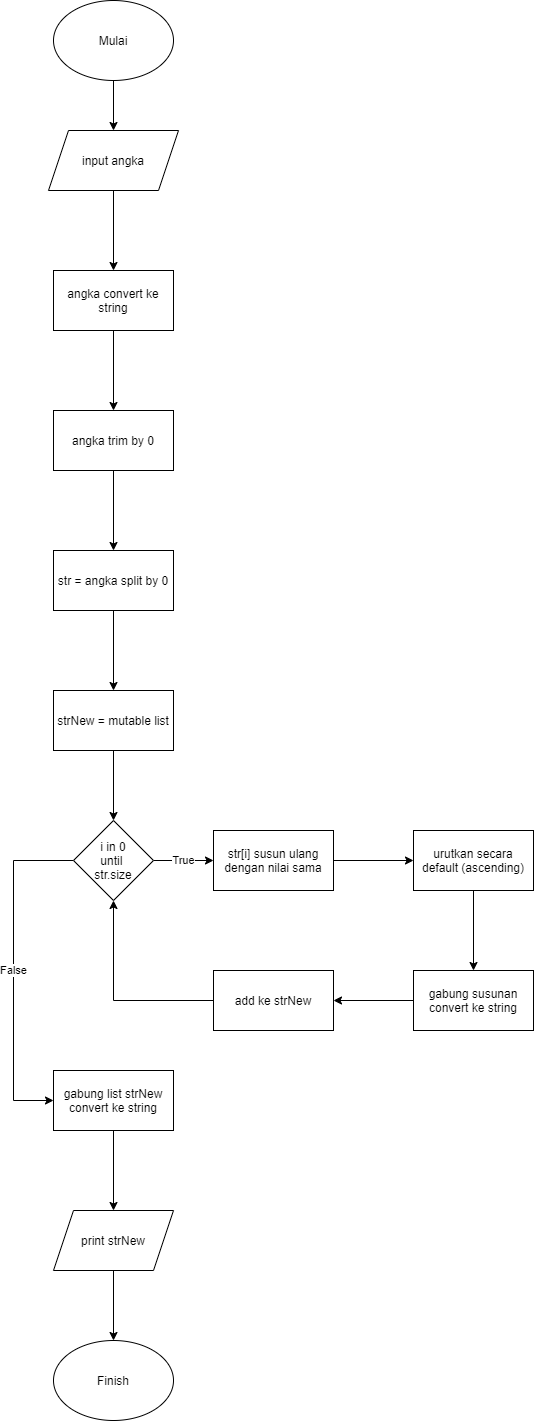

The diagram above was exported from draw.io. Its source (the exported page's mxGraphModel, read from the mxfile embedded in the PNG):
<mxGraphModel dx="1342" dy="535" grid="1" gridSize="10" guides="1" tooltips="1" connect="1" arrows="1" fold="1" page="1" pageScale="1" pageWidth="850" pageHeight="1100" math="0" shadow="0">
  <root>
    <mxCell id="0" />
    <mxCell id="1" parent="0" />
    <mxCell id="U4l-VjdyScDlGJ0wMyfh-1" value="" style="edgeStyle=orthogonalEdgeStyle;rounded=0;orthogonalLoop=1;jettySize=auto;html=1;" parent="1" source="U4l-VjdyScDlGJ0wMyfh-2" target="U4l-VjdyScDlGJ0wMyfh-3" edge="1">
      <mxGeometry relative="1" as="geometry" />
    </mxCell>
    <mxCell id="U4l-VjdyScDlGJ0wMyfh-2" value="Mulai" style="ellipse;whiteSpace=wrap;html=1;" parent="1" vertex="1">
      <mxGeometry x="350" y="50" width="120" height="80" as="geometry" />
    </mxCell>
    <mxCell id="U4l-VjdyScDlGJ0wMyfh-5" value="" style="edgeStyle=orthogonalEdgeStyle;rounded=0;orthogonalLoop=1;jettySize=auto;html=1;" parent="1" source="U4l-VjdyScDlGJ0wMyfh-3" target="U4l-VjdyScDlGJ0wMyfh-4" edge="1">
      <mxGeometry relative="1" as="geometry" />
    </mxCell>
    <mxCell id="U4l-VjdyScDlGJ0wMyfh-3" value="input angka" style="shape=parallelogram;perimeter=parallelogramPerimeter;whiteSpace=wrap;html=1;fixedSize=1;" parent="1" vertex="1">
      <mxGeometry x="345" y="180" width="130" height="60" as="geometry" />
    </mxCell>
    <mxCell id="U4l-VjdyScDlGJ0wMyfh-7" value="" style="edgeStyle=orthogonalEdgeStyle;rounded=0;orthogonalLoop=1;jettySize=auto;html=1;" parent="1" source="U4l-VjdyScDlGJ0wMyfh-4" target="U4l-VjdyScDlGJ0wMyfh-6" edge="1">
      <mxGeometry relative="1" as="geometry" />
    </mxCell>
    <mxCell id="U4l-VjdyScDlGJ0wMyfh-4" value="angka convert ke string" style="whiteSpace=wrap;html=1;" parent="1" vertex="1">
      <mxGeometry x="350" y="320" width="120" height="60" as="geometry" />
    </mxCell>
    <mxCell id="U4l-VjdyScDlGJ0wMyfh-9" value="" style="edgeStyle=orthogonalEdgeStyle;rounded=0;orthogonalLoop=1;jettySize=auto;html=1;" parent="1" source="U4l-VjdyScDlGJ0wMyfh-6" target="U4l-VjdyScDlGJ0wMyfh-8" edge="1">
      <mxGeometry relative="1" as="geometry" />
    </mxCell>
    <mxCell id="U4l-VjdyScDlGJ0wMyfh-6" value="angka trim by 0" style="whiteSpace=wrap;html=1;" parent="1" vertex="1">
      <mxGeometry x="350" y="460" width="120" height="60" as="geometry" />
    </mxCell>
    <mxCell id="U4l-VjdyScDlGJ0wMyfh-11" value="" style="edgeStyle=orthogonalEdgeStyle;rounded=0;orthogonalLoop=1;jettySize=auto;html=1;" parent="1" source="U4l-VjdyScDlGJ0wMyfh-8" target="U4l-VjdyScDlGJ0wMyfh-10" edge="1">
      <mxGeometry relative="1" as="geometry" />
    </mxCell>
    <mxCell id="U4l-VjdyScDlGJ0wMyfh-8" value="str = angka split by 0" style="whiteSpace=wrap;html=1;" parent="1" vertex="1">
      <mxGeometry x="350" y="600" width="120" height="60" as="geometry" />
    </mxCell>
    <mxCell id="U4l-VjdyScDlGJ0wMyfh-13" value="" style="edgeStyle=orthogonalEdgeStyle;rounded=0;orthogonalLoop=1;jettySize=auto;html=1;" parent="1" source="U4l-VjdyScDlGJ0wMyfh-10" target="U4l-VjdyScDlGJ0wMyfh-12" edge="1">
      <mxGeometry relative="1" as="geometry" />
    </mxCell>
    <mxCell id="U4l-VjdyScDlGJ0wMyfh-10" value="strNew = mutable list" style="whiteSpace=wrap;html=1;" parent="1" vertex="1">
      <mxGeometry x="350" y="740" width="120" height="60" as="geometry" />
    </mxCell>
    <mxCell id="U4l-VjdyScDlGJ0wMyfh-15" value="True" style="edgeStyle=orthogonalEdgeStyle;rounded=0;orthogonalLoop=1;jettySize=auto;html=1;" parent="1" source="U4l-VjdyScDlGJ0wMyfh-12" target="U4l-VjdyScDlGJ0wMyfh-14" edge="1">
      <mxGeometry relative="1" as="geometry" />
    </mxCell>
    <mxCell id="U4l-VjdyScDlGJ0wMyfh-24" value="False" style="edgeStyle=orthogonalEdgeStyle;rounded=0;orthogonalLoop=1;jettySize=auto;html=1;" parent="1" source="U4l-VjdyScDlGJ0wMyfh-12" target="U4l-VjdyScDlGJ0wMyfh-23" edge="1">
      <mxGeometry relative="1" as="geometry">
        <Array as="points">
          <mxPoint x="310" y="910" />
          <mxPoint x="310" y="1150" />
        </Array>
      </mxGeometry>
    </mxCell>
    <mxCell id="U4l-VjdyScDlGJ0wMyfh-12" value="i in 0&lt;br&gt;until&amp;nbsp;&lt;br&gt;str.size" style="rhombus;whiteSpace=wrap;html=1;" parent="1" vertex="1">
      <mxGeometry x="370" y="870" width="80" height="80" as="geometry" />
    </mxCell>
    <mxCell id="U4l-VjdyScDlGJ0wMyfh-17" value="" style="edgeStyle=orthogonalEdgeStyle;rounded=0;orthogonalLoop=1;jettySize=auto;html=1;" parent="1" source="U4l-VjdyScDlGJ0wMyfh-14" target="U4l-VjdyScDlGJ0wMyfh-16" edge="1">
      <mxGeometry relative="1" as="geometry" />
    </mxCell>
    <mxCell id="U4l-VjdyScDlGJ0wMyfh-14" value="str[i] susun ulang&lt;br&gt;dengan nilai sama" style="whiteSpace=wrap;html=1;" parent="1" vertex="1">
      <mxGeometry x="510" y="880" width="120" height="60" as="geometry" />
    </mxCell>
    <mxCell id="U4l-VjdyScDlGJ0wMyfh-19" value="" style="edgeStyle=orthogonalEdgeStyle;rounded=0;orthogonalLoop=1;jettySize=auto;html=1;" parent="1" source="U4l-VjdyScDlGJ0wMyfh-16" target="U4l-VjdyScDlGJ0wMyfh-18" edge="1">
      <mxGeometry relative="1" as="geometry" />
    </mxCell>
    <mxCell id="U4l-VjdyScDlGJ0wMyfh-16" value="urutkan secara default (ascending)" style="whiteSpace=wrap;html=1;" parent="1" vertex="1">
      <mxGeometry x="710" y="880" width="120" height="60" as="geometry" />
    </mxCell>
    <mxCell id="U4l-VjdyScDlGJ0wMyfh-21" value="" style="edgeStyle=orthogonalEdgeStyle;rounded=0;orthogonalLoop=1;jettySize=auto;html=1;" parent="1" source="U4l-VjdyScDlGJ0wMyfh-18" target="U4l-VjdyScDlGJ0wMyfh-20" edge="1">
      <mxGeometry relative="1" as="geometry" />
    </mxCell>
    <mxCell id="U4l-VjdyScDlGJ0wMyfh-18" value="gabung susunan&lt;br&gt;convert ke string" style="whiteSpace=wrap;html=1;" parent="1" vertex="1">
      <mxGeometry x="710" y="1020" width="120" height="60" as="geometry" />
    </mxCell>
    <mxCell id="U4l-VjdyScDlGJ0wMyfh-22" style="edgeStyle=orthogonalEdgeStyle;rounded=0;orthogonalLoop=1;jettySize=auto;html=1;entryX=0.5;entryY=1;entryDx=0;entryDy=0;" parent="1" source="U4l-VjdyScDlGJ0wMyfh-20" target="U4l-VjdyScDlGJ0wMyfh-12" edge="1">
      <mxGeometry relative="1" as="geometry" />
    </mxCell>
    <mxCell id="U4l-VjdyScDlGJ0wMyfh-20" value="add ke strNew" style="whiteSpace=wrap;html=1;" parent="1" vertex="1">
      <mxGeometry x="510" y="1020" width="120" height="60" as="geometry" />
    </mxCell>
    <mxCell id="U4l-VjdyScDlGJ0wMyfh-26" value="" style="edgeStyle=orthogonalEdgeStyle;rounded=0;orthogonalLoop=1;jettySize=auto;html=1;" parent="1" source="U4l-VjdyScDlGJ0wMyfh-23" target="U4l-VjdyScDlGJ0wMyfh-25" edge="1">
      <mxGeometry relative="1" as="geometry" />
    </mxCell>
    <mxCell id="U4l-VjdyScDlGJ0wMyfh-23" value="gabung list strNew&lt;br&gt;convert ke string" style="whiteSpace=wrap;html=1;" parent="1" vertex="1">
      <mxGeometry x="350" y="1120" width="120" height="60" as="geometry" />
    </mxCell>
    <mxCell id="U4l-VjdyScDlGJ0wMyfh-28" value="" style="edgeStyle=orthogonalEdgeStyle;rounded=0;orthogonalLoop=1;jettySize=auto;html=1;" parent="1" source="U4l-VjdyScDlGJ0wMyfh-25" target="U4l-VjdyScDlGJ0wMyfh-27" edge="1">
      <mxGeometry relative="1" as="geometry" />
    </mxCell>
    <mxCell id="U4l-VjdyScDlGJ0wMyfh-25" value="print strNew" style="shape=parallelogram;perimeter=parallelogramPerimeter;whiteSpace=wrap;html=1;fixedSize=1;" parent="1" vertex="1">
      <mxGeometry x="350" y="1260" width="120" height="60" as="geometry" />
    </mxCell>
    <mxCell id="U4l-VjdyScDlGJ0wMyfh-27" value="Finish" style="ellipse;whiteSpace=wrap;html=1;" parent="1" vertex="1">
      <mxGeometry x="350" y="1390" width="120" height="80" as="geometry" />
    </mxCell>
  </root>
</mxGraphModel>